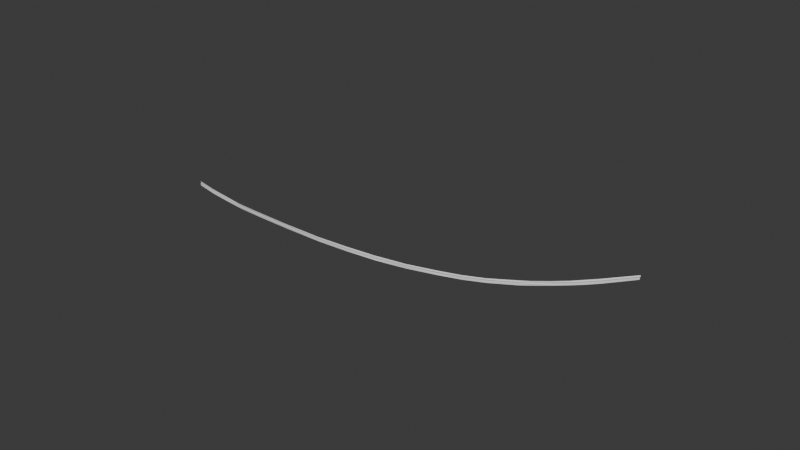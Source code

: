 # Source: guard_7.blend  (saved by Blender 4.2.66; exported with 4.5.12 LTS)
import bpy
from mathutils import Matrix  # noqa: F401  (used for matrix-valued properties, if any)

bpy.ops.wm.read_factory_settings(use_empty=True)
scene = bpy.context.scene
scene.name = 'Scene'

# ---- collections
col_collection = bpy.data.collections.new('Collection'); scene.collection.children.link(col_collection)

# ---- world
world_world = bpy.data.worlds.new('World'); scene.world = world_world
world_world.use_nodes = True; world_world.node_tree.nodes.clear()
_N = world_world.node_tree.nodes; _L = world_world.node_tree.links
n0 = _N.new('ShaderNodeOutputWorld'); n0.name = 'World Output'; n0.location = (300, 300)
n1 = _N.new('ShaderNodeBackground'); n1.name = 'Background'; n1.location = (10, 300)
n1.inputs[0].default_value = (0.05088, 0.05088, 0.05088, 1.0)
_L.new(n1.outputs[0], n0.inputs[0])
n0.is_active_output = True
world_world.color = (0.05088, 0.05088, 0.05088)
world_world.sun_shadow_jitter_overblur = 0.0

# ---- meshes
me_plane_005 = bpy.data.meshes.new('Plane.005')
me_plane_005.from_pydata([(19.51, -1.015, -17.72), (19.51, -0.9957, -17.71), (19.51, -0.9873, -17.72), (19.51, -0.953, -17.71), (19.51, -0.9471, -17.72), (19.51, -1.027, -17.72), (19.48, -1.026, -17.15), (19.48, -0.998, -17.15), (19.48, -1.037, -17.15), (19.48, -1.006, -17.14), (19.48, -0.9637, -17.14), (19.47, -0.9578, -17.14), (19.5, -0.9702, -17.71), (19.47, -0.9808, -17.14), (23.16, -1.096, -22.11), (23.15, -1.077, -22.11), (23.16, -1.068, -22.11), (23.15, -1.034, -22.11), (23.15, -1.028, -22.11), (23.16, -1.108, -22.11), (23.14, -1.051, -22.1), (19.57, -0.9651, -18.18), (19.58, -0.9822, -18.18), (19.58, -0.9906, -18.18), (19.58, -1.01, -18.18), (19.58, -1.022, -18.18), (19.58, -0.9479, -18.18), (19.57, -0.9421, -18.18), (19.71, -0.9623, -18.72), (19.72, -1.007, -18.72), (19.71, -0.9451, -18.72), (19.71, -0.9393, -18.72), (19.72, -0.9795, -18.72), (19.71, -0.9878, -18.72), (19.72, -1.019, -18.72), (19.95, -0.959, -19.3), (19.96, -1.004, -19.3), (19.96, -0.9419, -19.3), (19.95, -0.936, -19.3), (19.96, -0.9762, -19.3), (19.96, -0.9846, -19.3), (19.96, -1.016, -19.3), (20.34, -0.9648, -19.88), (20.36, -1.01, -19.89), (20.36, -0.9476, -19.88), (20.35, -0.9417, -19.89), (20.36, -0.9819, -19.89), (20.36, -0.9903, -19.88), (20.36, -1.021, -19.89), (20.14, -0.9778, -19.6), (20.14, -0.9862, -19.6), (20.14, -1.017, -19.6), (20.13, -0.9606, -19.6), (20.14, -1.006, -19.6), (20.14, -0.9435, -19.6), (20.13, -0.9376, -19.6), (19.77, -0.9778, -18.88), (19.77, -0.9862, -18.88), (19.77, -1.017, -18.88), (19.76, -0.9607, -18.88), (19.77, -1.006, -18.88), (19.77, -0.9435, -18.88), (19.77, -0.9376, -18.88), (19.64, -0.9811, -18.44), (19.64, -0.9894, -18.44), (19.64, -1.02, -18.44), (19.63, -0.9639, -18.44), (19.64, -1.009, -18.45), (19.63, -0.9467, -18.44), (19.63, -0.9409, -18.44), (19.54, -0.9859, -17.96), (19.54, -0.9943, -17.95), (19.54, -1.025, -17.96), (19.53, -0.9687, -17.95), (19.54, -1.014, -17.96), (19.54, -0.9516, -17.95), (19.54, -0.9457, -17.95), (20.67, -0.9755, -20.26), (20.69, -1.02, -20.27), (20.68, -0.9583, -20.26), (20.68, -0.9525, -20.27), (20.69, -0.9926, -20.27), (20.68, -1.001, -20.26), (20.69, -1.032, -20.27), (21.07, -0.9867, -20.64), (21.09, -1.032, -20.65), (21.08, -0.9695, -20.64), (21.08, -0.9636, -20.65), (21.08, -1.004, -20.65), (21.08, -1.012, -20.64), (21.08, -1.043, -20.65), (21.48, -0.9995, -20.99), (21.5, -1.044, -21.0), (21.49, -0.9823, -20.99), (21.49, -0.9764, -20.99), (21.49, -1.017, -20.99), (21.49, -1.025, -20.99), (21.49, -1.056, -20.99), (21.92, -1.011, -21.32), (21.94, -1.056, -21.33), (21.93, -0.9936, -21.32), (21.93, -0.9877, -21.33), (21.94, -1.028, -21.33), (21.93, -1.036, -21.32), (21.94, -1.067, -21.33), (22.52, -1.028, -21.72), (22.54, -1.073, -21.73), (22.53, -1.011, -21.73), (22.53, -1.005, -21.73), (22.54, -1.045, -21.73), (22.53, -1.053, -21.73), (22.54, -1.084, -21.73), (24.67, -1.139, -22.85), (24.66, -1.12, -22.85), (24.66, -1.111, -22.85), (24.66, -1.077, -22.85), (24.66, -1.071, -22.85), (24.66, -1.151, -22.85), (24.65, -1.094, -22.84), (23.89, -1.098, -22.5), (23.89, -1.118, -22.51), (23.89, -1.09, -22.51), (23.89, -1.129, -22.51), (23.87, -1.073, -22.5), (23.89, -1.056, -22.5), (23.89, -1.05, -22.51), (23.52, -1.109, -22.32), (23.52, -1.121, -22.32), (23.51, -1.09, -22.32), (23.52, -1.082, -22.32), (23.5, -1.065, -22.31), (23.51, -1.047, -22.32), (23.51, -1.042, -22.32), (24.27, -1.11, -22.68), (24.27, -1.102, -22.69), (24.26, -1.085, -22.68), (24.27, -1.068, -22.68), (24.27, -1.062, -22.69), (24.28, -1.13, -22.69), (24.27, -1.141, -22.69)], [], [(0, 5, 8, 6), (4, 3, 10, 11), (2, 1, 9, 7), (12, 2, 7, 13), (1, 0, 6, 9), (3, 12, 13, 10), (109, 105, 20, 16), (110, 109, 16, 15), (111, 106, 14, 19), (105, 107, 17, 20), (107, 108, 18, 17), (106, 110, 15, 14), (74, 71, 23, 24), (75, 76, 27, 26), (73, 75, 26, 21), (72, 74, 24, 25), (71, 70, 22, 23), (70, 73, 21, 22), (67, 64, 33, 29), (68, 69, 31, 30), (66, 68, 30, 28), (65, 67, 29, 34), (64, 63, 32, 33), (63, 66, 28, 32), (60, 57, 40, 36), (61, 62, 38, 37), (59, 61, 37, 35), (58, 60, 36, 41), (57, 56, 39, 40), (56, 59, 35, 39), (53, 50, 47, 43), (54, 55, 45, 44), (52, 54, 44, 42), (51, 53, 43, 48), (50, 49, 46, 47), (49, 52, 42, 46), (39, 35, 52, 49), (40, 39, 49, 50), (41, 36, 53, 51), (35, 37, 54, 52), (37, 38, 55, 54), (36, 40, 50, 53), (32, 28, 59, 56), (33, 32, 56, 57), (34, 29, 60, 58), (28, 30, 61, 59), (30, 31, 62, 61), (29, 33, 57, 60), (22, 21, 66, 63), (23, 22, 63, 64), (25, 24, 67, 65), (21, 26, 68, 66), (26, 27, 69, 68), (24, 23, 64, 67), (2, 12, 73, 70), (1, 2, 70, 71), (5, 0, 74, 72), (12, 3, 75, 73), (3, 4, 76, 75), (0, 1, 71, 74), (43, 47, 82, 78), (44, 45, 80, 79), (42, 44, 79, 77), (48, 43, 78, 83), (47, 46, 81, 82), (46, 42, 77, 81), (78, 82, 89, 85), (79, 80, 87, 86), (77, 79, 86, 84), (83, 78, 85, 90), (82, 81, 88, 89), (81, 77, 84, 88), (85, 89, 96, 92), (86, 87, 94, 93), (84, 86, 93, 91), (90, 85, 92, 97), (89, 88, 95, 96), (88, 84, 91, 95), (92, 96, 103, 99), (93, 94, 101, 100), (91, 93, 100, 98), (97, 92, 99, 104), (96, 95, 102, 103), (95, 91, 98, 102), (99, 103, 110, 106), (100, 101, 108, 107), (98, 100, 107, 105), (104, 99, 106, 111), (103, 102, 109, 110), (102, 98, 105, 109), (138, 133, 113, 112), (133, 134, 114, 113), (139, 138, 112, 117), (134, 135, 118, 114), (135, 136, 115, 118), (136, 137, 116, 115), (131, 132, 125, 124), (130, 131, 124, 123), (129, 130, 123, 121), (127, 126, 120, 122), (128, 129, 121, 119), (126, 128, 119, 120), (14, 15, 128, 126), (15, 16, 129, 128), (19, 14, 126, 127), (16, 20, 130, 129), (20, 17, 131, 130), (17, 18, 132, 131), (124, 125, 137, 136), (123, 124, 136, 135), (121, 123, 135, 134), (122, 120, 138, 139), (119, 121, 134, 133), (120, 119, 133, 138)])
_uv = me_plane_005.uv_layers.new(name='UVMap')
_uv.uv.foreach_set('vector', [0.0, 0.0, 0.0, 0.0, 0.0, 0.0, 0.0, 0.0, 0.75, 0.8324, 0.75, 0.6774, 0.75, 0.6502, 0.75, 0.7602, 0.75, 0.6138, 0.75, 0.5091, 0.75, 0.4452, 0.75, 0.5565, 0.75, 0.6456, 0.75, 0.6138, 0.75, 0.5565, 0.75, 0.6033, 0.75, 0.5091, 0.75, 0.2894, 0.75, 0.3008, 0.75, 0.4452, 0.75, 0.6774, 0.75, 0.6456, 0.75, 0.6033, 0.75, 0.6502, 0.75, 39.6, 0.75, -0.7621, 0.75, 0.6456, 0.75, 0.6138, 0.75, 9.223, 0.75, 39.6, 0.75, 0.6138, 0.75, 0.5091, 0.0, 0.0, 0.0, 0.0, 0.0, 0.0, 0.0, 0.0, 0.75, -0.7621, 0.7501, 10.51, 0.75, 0.6774, 0.75, 0.6456, 0.7501, 10.51, 0.7501, 10.99, 0.75, 0.8324, 0.75, 0.6774, 0.75, -15.72, 0.75, 9.223, 0.75, 0.5091, 0.75, 0.2894, 0.75, 0.3045, 0.75, 0.5042, 0.75, 0.5091, 0.75, 0.2894, 0.75, 0.7342, 0.75, 0.8892, 0.75, 0.8324, 0.75, 0.6774, 0.75, 0.6463, 0.75, 0.7342, 0.75, 0.6774, 0.75, 0.6456, 0.0, 0.0, 0.0, 0.0, 0.0, 0.0, 0.0, 0.0, 0.75, 0.5042, 0.75, 0.6024, 0.75, 0.6138, 0.75, 0.5091, 0.75, 0.6024, 0.75, 0.6463, 0.75, 0.6456, 0.75, 0.6138, 0.75, 0.3107, 0.75, 0.5021, 0.75, 0.5091, 0.75, 0.2894, 0.75, 0.7715, 0.75, 0.9264, 0.75, 0.8325, 0.75, 0.6774, 0.75, 0.647, 0.75, 0.7715, 0.75, 0.6774, 0.75, 0.6456, 0.0, 0.0, 0.0, 0.0, 0.0, 0.0, 0.0, 0.0, 0.75, 0.5021, 0.75, 0.5992, 0.75, 0.6138, 0.75, 0.5091, 0.75, 0.5992, 0.75, 0.647, 0.75, 0.6456, 0.75, 0.6138, 0.75, -1.266, 0.75, 2.124, 0.75, 5.17, 0.75, -2.513, 0.75, 2.412, 0.75, 2.568, 0.75, 7.55, 0.75, 7.39, 0.75, 0.5124, 0.75, 2.412, 0.75, 7.39, 0.75, 0.1301, 0.0, 0.0, 0.0, 0.0, 0.0, 0.0, 0.0, 0.0, 0.75, 2.124, 0.75, 0.1533, 0.75, 0.09821, 0.75, 5.17, 0.75, 0.1533, 0.75, 0.5124, 0.75, 0.1301, 0.75, 0.09821, 0.75, -27.83, 0.7499, -75.4, 0.7498, -167.6, 0.75, -51.04, 0.75, 12.37, 0.75, 12.56, 0.7501, 18.38, 0.75, 18.16, 0.75, -1.459, 0.75, 12.37, 0.75, 18.16, 0.75, -0.2184, 0.0, 0.0, 0.0, 0.0, 0.0, 0.0, 0.0, 0.0, 0.7499, -75.4, 0.75, -5.727, 0.75, -0.2503, 0.7498, -167.6, 0.75, -5.727, 0.75, -1.459, 0.75, -0.2184, 0.75, -0.2503, 0.75, 0.09821, 0.75, 0.1301, 0.75, -1.459, 0.75, -5.727, 0.75, 5.17, 0.75, 0.09821, 0.75, -5.727, 0.7499, -75.4, 0.0, 0.0, 0.0, 0.0, 0.0, 0.0, 0.0, 0.0, 0.75, 0.1301, 0.75, 7.39, 0.75, 12.37, 0.75, -1.459, 0.75, 7.39, 0.75, 7.55, 0.75, 12.56, 0.75, 12.37, 0.75, -2.513, 0.75, 5.17, 0.7499, -75.4, 0.75, -27.83, 0.75, 0.6138, 0.75, 0.6456, 0.75, 0.5124, 0.75, 0.1533, 0.75, 0.5091, 0.75, 0.6138, 0.75, 0.1533, 0.75, 2.124, 0.0, 0.0, 0.0, 0.0, 0.0, 0.0, 0.0, 0.0, 0.75, 0.6456, 0.75, 0.6774, 0.75, 2.412, 0.75, 0.5124, 0.75, 0.6774, 0.75, 0.8325, 0.75, 2.568, 0.75, 2.412, 0.75, 0.2894, 0.75, 0.5091, 0.75, 2.124, 0.75, -1.266, 0.75, 0.6138, 0.75, 0.6456, 0.75, 0.647, 0.75, 0.5992, 0.75, 0.5091, 0.75, 0.6138, 0.75, 0.5992, 0.75, 0.5021, 0.0, 0.0, 0.0, 0.0, 0.0, 0.0, 0.0, 0.0, 0.75, 0.6456, 0.75, 0.6774, 0.75, 0.7715, 0.75, 0.647, 0.75, 0.6774, 0.75, 0.8324, 0.75, 0.9264, 0.75, 0.7715, 0.75, 0.2894, 0.75, 0.5091, 0.75, 0.5021, 0.75, 0.3107, 0.75, 0.6138, 0.75, 0.6456, 0.75, 0.6463, 0.75, 0.6024, 0.75, 0.5091, 0.75, 0.6138, 0.75, 0.6024, 0.75, 0.5042, 0.0, 0.0, 0.0, 0.0, 0.0, 0.0, 0.0, 0.0, 0.75, 0.6456, 0.75, 0.6774, 0.75, 0.7342, 0.75, 0.6463, 0.75, 0.6774, 0.75, 0.8324, 0.75, 0.8892, 0.75, 0.7342, 0.75, 0.2894, 0.75, 0.5091, 0.75, 0.5042, 0.75, 0.3045, 0.75, -51.04, 0.7498, -167.6, 0.7499, -144.9, 0.7499, -62.68, 0.75, 18.16, 0.7501, 18.38, 0.7501, 15.99, 0.75, 14.11, 0.75, -0.2184, 0.75, 18.16, 0.75, 14.11, 0.75, -0.1014, 0.0, 0.0, 0.0, 0.0, 0.0, 0.0, 0.0, 0.0, 0.7498, -167.6, 0.75, -0.2503, 0.75, -15.21, 0.7499, -144.9, 0.75, -0.2503, 0.75, -0.2184, 0.75, -0.1014, 0.75, -15.21, 0.7499, -62.68, 0.7499, -144.9, 0.7499, -119.2, 0.7499, -63.42, 0.75, 14.11, 0.7501, 15.99, 0.75, 13.31, 0.75, 11.74, 0.75, -0.1014, 0.75, 14.11, 0.75, 11.74, 0.75, 0.0307, 0.0, 0.0, 0.0, 0.0, 0.0, 0.0, 0.0, 0.0, 0.7499, -144.9, 0.75, -15.21, 0.75, -12.41, 0.7499, -119.2, 0.75, -15.21, 0.75, -0.1014, 0.75, 0.0307, 0.75, -12.41, 0.7499, -63.42, 0.7499, -119.2, 0.7499, -93.91, 0.7499, -57.32, 0.75, 11.74, 0.75, 13.31, 0.75, 10.53, 0.75, 8.589, 0.75, 0.0307, 0.75, 11.74, 0.75, 8.589, 0.75, 0.2182, 0.0, 0.0, 0.0, 0.0, 0.0, 0.0, 0.0, 0.0, 0.7499, -119.2, 0.75, -12.41, 0.75, -16.53, 0.7499, -93.91, 0.75, -12.41, 0.75, 0.0307, 0.75, 0.2182, 0.75, -16.53, 0.7499, -57.32, 0.7499, -93.91, 0.7499, -67.85, 0.75, -41.43, 0.75, 8.589, 0.75, 10.53, 0.75, 7.857, 0.75, 6.405, 0.75, 0.2182, 0.75, 8.589, 0.75, 6.405, 0.75, 0.3362, 0.0, 0.0, 0.0, 0.0, 0.0, 0.0, 0.0, 0.0, 0.7499, -93.91, 0.75, -16.53, 0.75, -11.8, 0.7499, -67.85, 0.75, -16.53, 0.75, 0.2182, 0.75, 0.3362, 0.75, -11.8, 0.75, -41.43, 0.7499, -67.85, 0.75, 9.223, 0.75, -15.72, 0.75, 6.405, 0.75, 7.857, 0.7501, 10.99, 0.7501, 10.51, 0.75, 0.3362, 0.75, 6.405, 0.7501, 10.51, 0.75, -0.7621, 0.0, 0.0, 0.0, 0.0, 0.0, 0.0, 0.0, 0.0, 0.7499, -67.85, 0.75, -11.8, 0.75, 39.6, 0.75, 9.223, 0.75, -11.8, 0.75, 0.3362, 0.75, -0.7621, 0.75, 39.6, 0.75, 0.2618, 0.75, 0.5575, 0.75, 0.5091, 0.75, 0.2894, 0.75, 0.5575, 0.75, 0.6439, 0.75, 0.6138, 0.75, 0.5091, 0.0, 0.0, 0.0, 0.0, 0.0, 0.0, 0.0, 0.0, 0.75, 0.6439, 0.75, 0.6402, 0.75, 0.6456, 0.75, 0.6138, 0.75, 0.6402, 0.75, 0.908, 0.75, 0.6774, 0.75, 0.6456, 0.75, 0.908, 0.75, 1.134, 0.75, 0.8324, 0.75, 0.6774, 0.75, 0.9419, 0.75, 1.19, 0.75, 1.217, 0.75, 1.062, 0.75, 0.6336, 0.75, 0.9419, 0.75, 1.062, 0.75, 0.6421, 0.75, 0.6485, 0.75, 0.6336, 0.75, 0.6421, 0.75, 0.6542, 0.0, 0.0, 0.0, 0.0, 0.0, 0.0, 0.0, 0.0, 0.75, 0.5592, 0.75, 0.6485, 0.75, 0.6542, 0.75, 0.597, 0.75, 0.2605, 0.75, 0.5592, 0.75, 0.597, 0.75, 0.2594, 0.75, 0.2894, 0.75, 0.5091, 0.75, 0.5592, 0.75, 0.2605, 0.75, 0.5091, 0.75, 0.6138, 0.75, 0.6485, 0.75, 0.5592, 0.0, 0.0, 0.0, 0.0, 0.0, 0.0, 0.0, 0.0, 0.75, 0.6138, 0.75, 0.6456, 0.75, 0.6336, 0.75, 0.6485, 0.75, 0.6456, 0.75, 0.6774, 0.75, 0.9419, 0.75, 0.6336, 0.75, 0.6774, 0.75, 0.8324, 0.75, 1.19, 0.75, 0.9419, 0.75, 1.062, 0.75, 1.217, 0.75, 1.134, 0.75, 0.908, 0.75, 0.6421, 0.75, 1.062, 0.75, 0.908, 0.75, 0.6402, 0.75, 0.6542, 0.75, 0.6421, 0.75, 0.6402, 0.75, 0.6439, 0.0, 0.0, 0.0, 0.0, 0.0, 0.0, 0.0, 0.0, 0.75, 0.597, 0.75, 0.6542, 0.75, 0.6439, 0.75, 0.5575, 0.75, 0.2594, 0.75, 0.597, 0.75, 0.5575, 0.75, 0.2618])
me_plane_005.update()

# ---- objects
ob_plane_004 = bpy.data.objects.new('Plane.004', me_plane_005)

# ---- transforms, parenting, visibility, modifiers, constraints
ob_plane_004.location = (457.3, 68.4, 19.71)
ob_plane_004.rotation_euler = (1.562, -0.0, -3.757)
ob_plane_004.scale = (16.63, 16.63, 16.63)

# ---- collection membership
col_collection.objects.link(ob_plane_004)

# ---- scene / render settings (as saved in the file)
scene.frame_start = 1; scene.frame_end = 250; scene.frame_set(1)
scene.render.engine = 'BLENDER_EEVEE_NEXT'
bpy.context.view_layer.update()

# ---- added for rendering (the .blend has no active camera and no usable light): camera, sun
cam_auto = bpy.data.cameras.new('AutoCamera')
cam_auto.lens = 50.0
cam_auto.sensor_width = 36.0
cam_auto.clip_end = 2904.93
ob_auto_camera = bpy.data.objects.new('AutoCamera', cam_auto)
scene.collection.objects.link(ob_auto_camera)
ob_auto_camera.location = (131.194, -189.75, 131.9)
ob_auto_camera.rotation_euler = (1.09748, -7.21219e-08, 0.694738)
scene.camera = ob_auto_camera
light_auto_sun = bpy.data.lights.new('AutoSun', 'SUN')
light_auto_sun.energy = 3.0
light_auto_sun.angle = 0.0523599
ob_auto_sun = bpy.data.objects.new('AutoSun', light_auto_sun)
scene.collection.objects.link(ob_auto_sun)
ob_auto_sun.rotation_euler = (0.872665, 0.174533, 0.523599)
bpy.context.view_layer.update()
